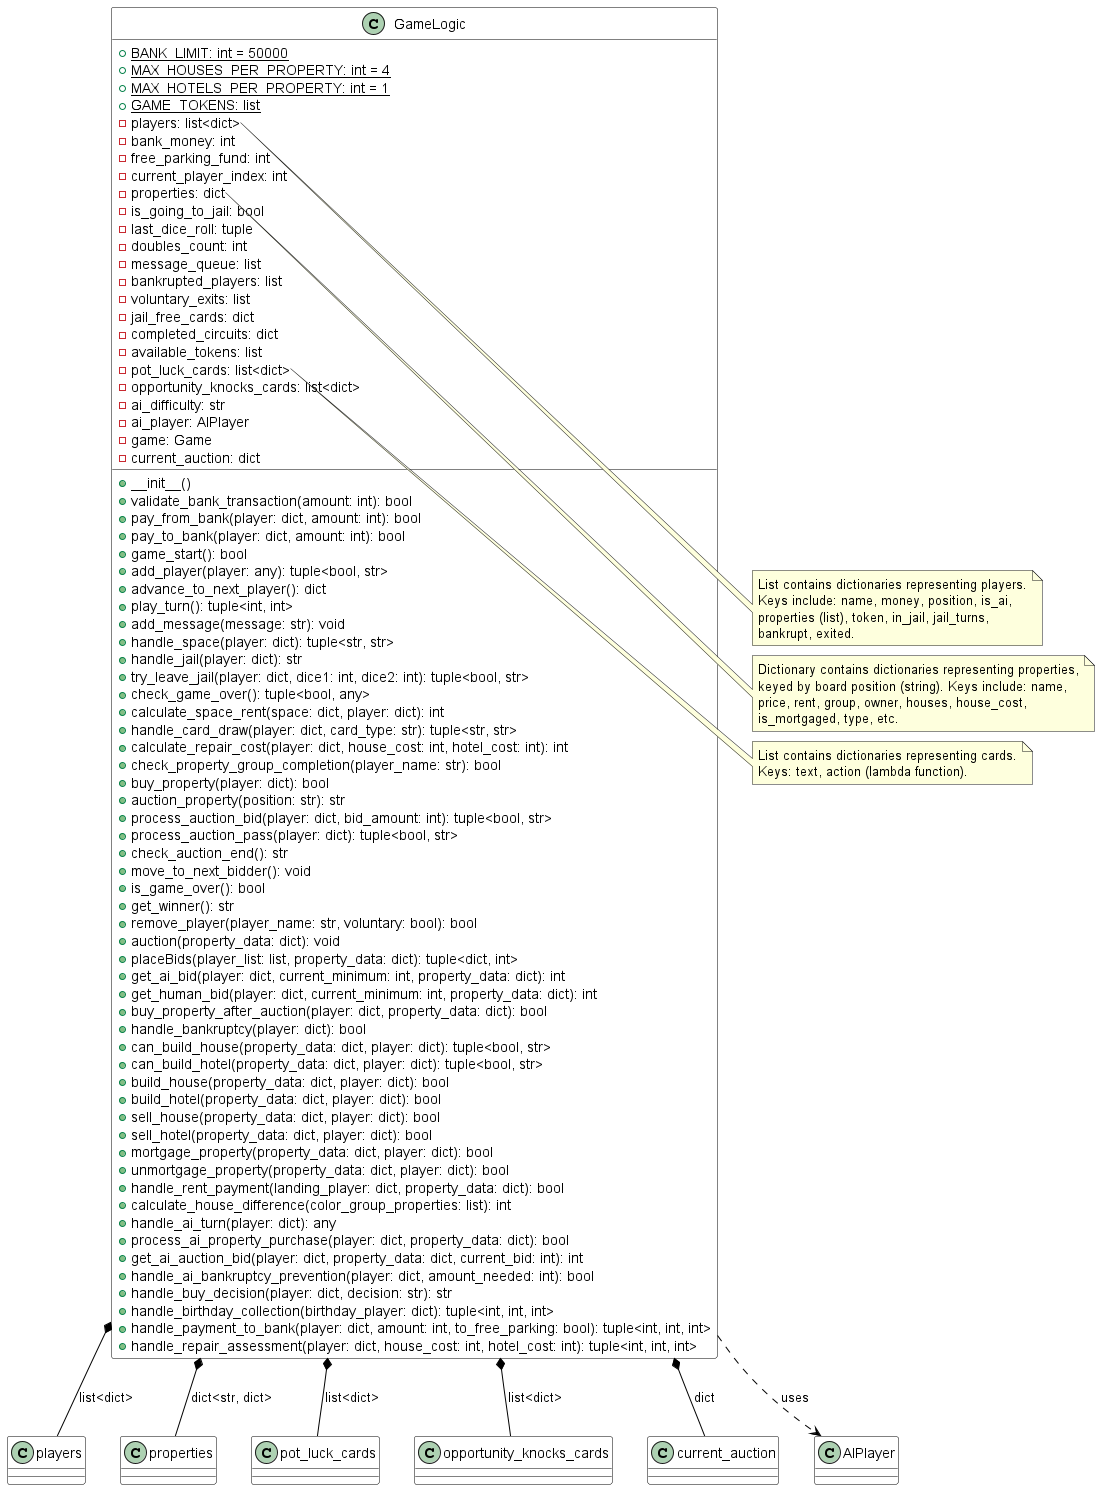

The diagram above was rendered by PlantUML. Its source (embedded in the PNG):
@startuml
skinparam class {
  BackgroundColor white
  BorderColor black
  ArrowColor black
}

class GameLogic {
  + {static} BANK_LIMIT: int = 50000
  + {static} MAX_HOUSES_PER_PROPERTY: int = 4
  + {static} MAX_HOTELS_PER_PROPERTY: int = 1
  + {static} GAME_TOKENS: list
  - players: list<dict>
  - bank_money: int
  - free_parking_fund: int
  - current_player_index: int
  - properties: dict
  - is_going_to_jail: bool
  - last_dice_roll: tuple
  - doubles_count: int
  - message_queue: list
  - bankrupted_players: list
  - voluntary_exits: list
  - jail_free_cards: dict
  - completed_circuits: dict
  - available_tokens: list
  - pot_luck_cards: list<dict>
  - opportunity_knocks_cards: list<dict>
  - ai_difficulty: str
  - ai_player: AIPlayer
  - game: Game
  - current_auction: dict

  + __init__()
  + validate_bank_transaction(amount: int): bool
  + pay_from_bank(player: dict, amount: int): bool
  + pay_to_bank(player: dict, amount: int): bool
  + game_start(): bool
  + add_player(player: any): tuple<bool, str>
  + advance_to_next_player(): dict
  + play_turn(): tuple<int, int>
  + add_message(message: str): void
  + handle_space(player: dict): tuple<str, str>
  + handle_jail(player: dict): str
  + try_leave_jail(player: dict, dice1: int, dice2: int): tuple<bool, str>
  + check_game_over(): tuple<bool, any>
  + calculate_space_rent(space: dict, player: dict): int
  + handle_card_draw(player: dict, card_type: str): tuple<str, str>
  + calculate_repair_cost(player: dict, house_cost: int, hotel_cost: int): int
  + check_property_group_completion(player_name: str): bool
  + buy_property(player: dict): bool
  + auction_property(position: str): str
  + process_auction_bid(player: dict, bid_amount: int): tuple<bool, str>
  + process_auction_pass(player: dict): tuple<bool, str>
  + check_auction_end(): str
  + move_to_next_bidder(): void
  + is_game_over(): bool
  + get_winner(): str
  + remove_player(player_name: str, voluntary: bool): bool
  + auction(property_data: dict): void
  + placeBids(player_list: list, property_data: dict): tuple<dict, int>
  + get_ai_bid(player: dict, current_minimum: int, property_data: dict): int
  + get_human_bid(player: dict, current_minimum: int, property_data: dict): int
  + buy_property_after_auction(player: dict, property_data: dict): bool
  + handle_bankruptcy(player: dict): bool
  + can_build_house(property_data: dict, player: dict): tuple<bool, str>
  + can_build_hotel(property_data: dict, player: dict): tuple<bool, str>
  + build_house(property_data: dict, player: dict): bool
  + build_hotel(property_data: dict, player: dict): bool
  + sell_house(property_data: dict, player: dict): bool
  + sell_hotel(property_data: dict, player: dict): bool
  + mortgage_property(property_data: dict, player: dict): bool
  + unmortgage_property(property_data: dict, player: dict): bool
  + handle_rent_payment(landing_player: dict, property_data: dict): bool
  + calculate_house_difference(color_group_properties: list): int
  + handle_ai_turn(player: dict): any
  + process_ai_property_purchase(player: dict, property_data: dict): bool
  + get_ai_auction_bid(player: dict, property_data: dict, current_bid: int): int
  + handle_ai_bankruptcy_prevention(player: dict, amount_needed: int): bool
  + handle_buy_decision(player: dict, decision: str): str
  + handle_birthday_collection(birthday_player: dict): tuple<int, int, int>
  + handle_payment_to_bank(player: dict, amount: int, to_free_parking: bool): tuple<int, int, int>
  + handle_repair_assessment(player: dict, house_cost: int, hotel_cost: int): tuple<int, int, int>
}

note right of GameLogic::players
  List contains dictionaries representing players.
  Keys include: name, money, position, is_ai,
  properties (list), token, in_jail, jail_turns,
  bankrupt, exited.
end note

note right of GameLogic::properties
  Dictionary contains dictionaries representing properties,
  keyed by board position (string). Keys include: name,
  price, rent, group, owner, houses, house_cost,
  is_mortgaged, type, etc.
end note

note right of GameLogic::pot_luck_cards
  List contains dictionaries representing cards.
  Keys: text, action (lambda function).
end note

GameLogic *-- "players" : list<dict>
GameLogic *-- "properties" : dict<str, dict>
GameLogic *-- "pot_luck_cards" : list<dict>
GameLogic *-- "opportunity_knocks_cards" : list<dict>
GameLogic *-- "current_auction" : dict
GameLogic ..> "AIPlayer" : uses
@enduml